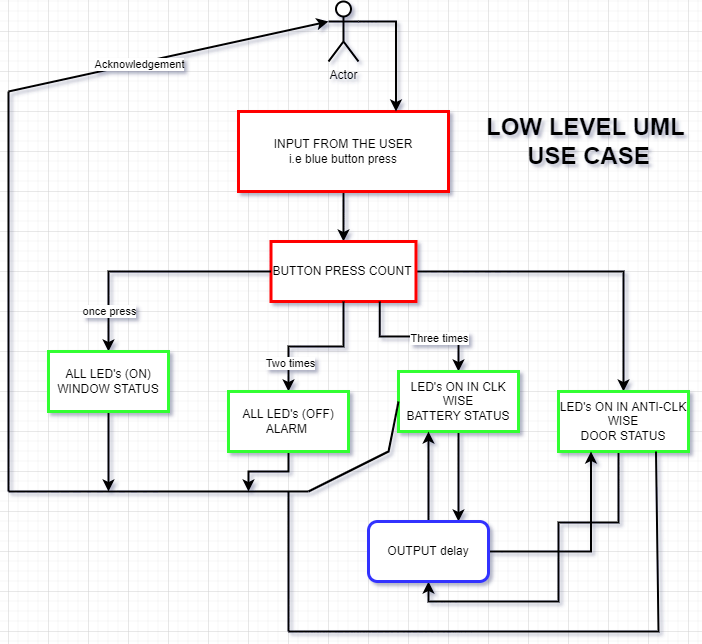

The diagram above was exported from draw.io. Its source (the exported page's mxGraphModel, read from the mxfile embedded in the PNG):
<mxGraphModel dx="782" dy="379" grid="1" gridSize="10" guides="1" tooltips="1" connect="1" arrows="1" fold="1" page="1" pageScale="1" pageWidth="1169" pageHeight="827" math="0" shadow="1">
  <root>
    <mxCell id="0" />
    <mxCell id="1" parent="0" />
    <mxCell id="vIjrZ8vl9Ln8yJeKH47Z-10" style="edgeStyle=orthogonalEdgeStyle;rounded=0;orthogonalLoop=1;jettySize=auto;html=1;exitX=0.5;exitY=1;exitDx=0;exitDy=0;entryX=0.5;entryY=0;entryDx=0;entryDy=0;strokeWidth=2;" edge="1" parent="1" source="vIjrZ8vl9Ln8yJeKH47Z-1" target="vIjrZ8vl9Ln8yJeKH47Z-2">
      <mxGeometry relative="1" as="geometry" />
    </mxCell>
    <mxCell id="vIjrZ8vl9Ln8yJeKH47Z-1" value="INPUT FROM THE USER&lt;br&gt;i.e blue button press" style="rounded=0;whiteSpace=wrap;html=1;strokeWidth=3;strokeColor=#FF0000;" vertex="1" parent="1">
      <mxGeometry x="350" y="160" width="210" height="80" as="geometry" />
    </mxCell>
    <mxCell id="vIjrZ8vl9Ln8yJeKH47Z-42" style="edgeStyle=orthogonalEdgeStyle;rounded=0;orthogonalLoop=1;jettySize=auto;html=1;exitX=1;exitY=0.5;exitDx=0;exitDy=0;entryX=0.5;entryY=0;entryDx=0;entryDy=0;strokeWidth=2;" edge="1" parent="1" source="vIjrZ8vl9Ln8yJeKH47Z-2" target="vIjrZ8vl9Ln8yJeKH47Z-7">
      <mxGeometry relative="1" as="geometry" />
    </mxCell>
    <mxCell id="vIjrZ8vl9Ln8yJeKH47Z-2" value="BUTTON PRESS COUNT&amp;nbsp;" style="rounded=0;whiteSpace=wrap;html=1;strokeWidth=3;strokeColor=#FF0000;" vertex="1" parent="1">
      <mxGeometry x="382.5" y="290" width="145" height="60" as="geometry" />
    </mxCell>
    <mxCell id="vIjrZ8vl9Ln8yJeKH47Z-14" style="edgeStyle=orthogonalEdgeStyle;rounded=0;orthogonalLoop=1;jettySize=auto;html=1;exitX=0;exitY=0.5;exitDx=0;exitDy=0;strokeWidth=2;" edge="1" parent="1" source="vIjrZ8vl9Ln8yJeKH47Z-2" target="vIjrZ8vl9Ln8yJeKH47Z-4">
      <mxGeometry relative="1" as="geometry" />
    </mxCell>
    <mxCell id="vIjrZ8vl9Ln8yJeKH47Z-34" value="once press" style="edgeLabel;html=1;align=center;verticalAlign=middle;resizable=0;points=[];" vertex="1" connectable="0" parent="vIjrZ8vl9Ln8yJeKH47Z-14">
      <mxGeometry x="0.6692" relative="1" as="geometry">
        <mxPoint as="offset" />
      </mxGeometry>
    </mxCell>
    <mxCell id="vIjrZ8vl9Ln8yJeKH47Z-15" style="edgeStyle=orthogonalEdgeStyle;rounded=0;orthogonalLoop=1;jettySize=auto;html=1;exitX=0.5;exitY=1;exitDx=0;exitDy=0;entryX=0.5;entryY=0;entryDx=0;entryDy=0;strokeWidth=2;" edge="1" parent="1" source="vIjrZ8vl9Ln8yJeKH47Z-2" target="vIjrZ8vl9Ln8yJeKH47Z-5">
      <mxGeometry relative="1" as="geometry" />
    </mxCell>
    <mxCell id="vIjrZ8vl9Ln8yJeKH47Z-35" value="Two times" style="edgeLabel;html=1;align=center;verticalAlign=middle;resizable=0;points=[];" vertex="1" connectable="0" parent="vIjrZ8vl9Ln8yJeKH47Z-15">
      <mxGeometry x="0.6063" y="1" relative="1" as="geometry">
        <mxPoint as="offset" />
      </mxGeometry>
    </mxCell>
    <mxCell id="vIjrZ8vl9Ln8yJeKH47Z-16" style="edgeStyle=orthogonalEdgeStyle;rounded=0;orthogonalLoop=1;jettySize=auto;html=1;exitX=0.75;exitY=1;exitDx=0;exitDy=0;strokeWidth=2;" edge="1" parent="1" source="vIjrZ8vl9Ln8yJeKH47Z-2" target="vIjrZ8vl9Ln8yJeKH47Z-6">
      <mxGeometry relative="1" as="geometry" />
    </mxCell>
    <mxCell id="vIjrZ8vl9Ln8yJeKH47Z-36" value="Three times" style="edgeLabel;html=1;align=center;verticalAlign=middle;resizable=0;points=[];" vertex="1" connectable="0" parent="vIjrZ8vl9Ln8yJeKH47Z-16">
      <mxGeometry x="0.2641" y="-1" relative="1" as="geometry">
        <mxPoint as="offset" />
      </mxGeometry>
    </mxCell>
    <mxCell id="vIjrZ8vl9Ln8yJeKH47Z-40" style="edgeStyle=orthogonalEdgeStyle;rounded=0;orthogonalLoop=1;jettySize=auto;html=1;exitX=0.5;exitY=1;exitDx=0;exitDy=0;strokeWidth=2;" edge="1" parent="1" source="vIjrZ8vl9Ln8yJeKH47Z-4">
      <mxGeometry relative="1" as="geometry">
        <mxPoint x="220" y="540" as="targetPoint" />
      </mxGeometry>
    </mxCell>
    <mxCell id="vIjrZ8vl9Ln8yJeKH47Z-4" value="ALL LED's (ON)&lt;br&gt;WINDOW STATUS" style="rounded=0;whiteSpace=wrap;html=1;strokeWidth=3;strokeColor=#33FF33;" vertex="1" parent="1">
      <mxGeometry x="160" y="400" width="120" height="60" as="geometry" />
    </mxCell>
    <mxCell id="vIjrZ8vl9Ln8yJeKH47Z-39" style="edgeStyle=orthogonalEdgeStyle;rounded=0;orthogonalLoop=1;jettySize=auto;html=1;exitX=0.5;exitY=1;exitDx=0;exitDy=0;strokeWidth=2;" edge="1" parent="1" source="vIjrZ8vl9Ln8yJeKH47Z-5">
      <mxGeometry relative="1" as="geometry">
        <mxPoint x="360" y="540" as="targetPoint" />
      </mxGeometry>
    </mxCell>
    <mxCell id="vIjrZ8vl9Ln8yJeKH47Z-5" value="ALL LED's (OFF)&lt;br&gt;ALARM&amp;nbsp;" style="rounded=0;whiteSpace=wrap;html=1;strokeWidth=3;strokeColor=#33FF33;" vertex="1" parent="1">
      <mxGeometry x="340" y="440" width="120" height="60" as="geometry" />
    </mxCell>
    <mxCell id="vIjrZ8vl9Ln8yJeKH47Z-17" style="edgeStyle=orthogonalEdgeStyle;rounded=0;orthogonalLoop=1;jettySize=auto;html=1;exitX=0.5;exitY=1;exitDx=0;exitDy=0;entryX=0.75;entryY=0;entryDx=0;entryDy=0;strokeWidth=2;" edge="1" parent="1" source="vIjrZ8vl9Ln8yJeKH47Z-6" target="vIjrZ8vl9Ln8yJeKH47Z-8">
      <mxGeometry relative="1" as="geometry" />
    </mxCell>
    <mxCell id="vIjrZ8vl9Ln8yJeKH47Z-6" value="LED's ON IN CLK WISE&lt;br&gt;BATTERY STATUS" style="rounded=0;whiteSpace=wrap;html=1;strokeWidth=3;strokeColor=#33FF33;" vertex="1" parent="1">
      <mxGeometry x="510" y="420" width="120" height="60" as="geometry" />
    </mxCell>
    <mxCell id="vIjrZ8vl9Ln8yJeKH47Z-18" style="edgeStyle=orthogonalEdgeStyle;rounded=0;orthogonalLoop=1;jettySize=auto;html=1;exitX=0.5;exitY=1;exitDx=0;exitDy=0;entryX=0.5;entryY=1;entryDx=0;entryDy=0;strokeWidth=2;" edge="1" parent="1" source="vIjrZ8vl9Ln8yJeKH47Z-7" target="vIjrZ8vl9Ln8yJeKH47Z-8">
      <mxGeometry relative="1" as="geometry">
        <mxPoint x="680" y="641.3333740234375" as="targetPoint" />
        <Array as="points">
          <mxPoint x="730" y="500" />
          <mxPoint x="730" y="571" />
          <mxPoint x="670" y="571" />
          <mxPoint x="670" y="650" />
          <mxPoint x="540" y="650" />
        </Array>
      </mxGeometry>
    </mxCell>
    <mxCell id="vIjrZ8vl9Ln8yJeKH47Z-7" value="&lt;span&gt;LED's ON IN ANTI-CLK WISE&lt;br&gt;DOOR STATUS&lt;br&gt;&lt;/span&gt;" style="rounded=0;whiteSpace=wrap;html=1;strokeWidth=3;strokeColor=#33FF33;" vertex="1" parent="1">
      <mxGeometry x="670" y="440" width="130" height="60" as="geometry" />
    </mxCell>
    <mxCell id="vIjrZ8vl9Ln8yJeKH47Z-19" style="edgeStyle=orthogonalEdgeStyle;rounded=0;orthogonalLoop=1;jettySize=auto;html=1;exitX=0.5;exitY=0;exitDx=0;exitDy=0;entryX=0.25;entryY=1;entryDx=0;entryDy=0;strokeWidth=2;" edge="1" parent="1" source="vIjrZ8vl9Ln8yJeKH47Z-8" target="vIjrZ8vl9Ln8yJeKH47Z-6">
      <mxGeometry relative="1" as="geometry" />
    </mxCell>
    <mxCell id="vIjrZ8vl9Ln8yJeKH47Z-20" style="edgeStyle=orthogonalEdgeStyle;rounded=0;orthogonalLoop=1;jettySize=auto;html=1;exitX=1;exitY=0.5;exitDx=0;exitDy=0;entryX=0.25;entryY=1;entryDx=0;entryDy=0;strokeWidth=2;" edge="1" parent="1" source="vIjrZ8vl9Ln8yJeKH47Z-8" target="vIjrZ8vl9Ln8yJeKH47Z-7">
      <mxGeometry relative="1" as="geometry" />
    </mxCell>
    <mxCell id="vIjrZ8vl9Ln8yJeKH47Z-8" value="OUTPUT delay" style="rounded=1;whiteSpace=wrap;html=1;strokeWidth=3;strokeColor=#3333FF;" vertex="1" parent="1">
      <mxGeometry x="480" y="570" width="120" height="60" as="geometry" />
    </mxCell>
    <mxCell id="vIjrZ8vl9Ln8yJeKH47Z-32" style="edgeStyle=orthogonalEdgeStyle;rounded=0;orthogonalLoop=1;jettySize=auto;html=1;exitX=1;exitY=0.3333333333333333;exitDx=0;exitDy=0;exitPerimeter=0;entryX=0.75;entryY=0;entryDx=0;entryDy=0;strokeWidth=2;" edge="1" parent="1" source="vIjrZ8vl9Ln8yJeKH47Z-9" target="vIjrZ8vl9Ln8yJeKH47Z-1">
      <mxGeometry relative="1" as="geometry" />
    </mxCell>
    <mxCell id="vIjrZ8vl9Ln8yJeKH47Z-9" value="Actor" style="shape=umlActor;verticalLabelPosition=bottom;verticalAlign=top;html=1;outlineConnect=0;strokeWidth=2;" vertex="1" parent="1">
      <mxGeometry x="440" y="50" width="30" height="60" as="geometry" />
    </mxCell>
    <mxCell id="vIjrZ8vl9Ln8yJeKH47Z-22" value="" style="endArrow=none;html=1;rounded=0;entryX=0.75;entryY=1;entryDx=0;entryDy=0;strokeWidth=2;" edge="1" parent="1" target="vIjrZ8vl9Ln8yJeKH47Z-7">
      <mxGeometry width="50" height="50" relative="1" as="geometry">
        <mxPoint x="400" y="680" as="sourcePoint" />
        <mxPoint x="470" y="610" as="targetPoint" />
        <Array as="points">
          <mxPoint x="770" y="680" />
        </Array>
      </mxGeometry>
    </mxCell>
    <mxCell id="vIjrZ8vl9Ln8yJeKH47Z-23" value="" style="endArrow=none;html=1;rounded=0;strokeWidth=2;" edge="1" parent="1">
      <mxGeometry width="50" height="50" relative="1" as="geometry">
        <mxPoint x="400" y="680" as="sourcePoint" />
        <mxPoint x="400" y="540" as="targetPoint" />
      </mxGeometry>
    </mxCell>
    <mxCell id="vIjrZ8vl9Ln8yJeKH47Z-25" value="" style="endArrow=none;html=1;rounded=0;entryX=0;entryY=0.5;entryDx=0;entryDy=0;strokeWidth=2;" edge="1" parent="1" target="vIjrZ8vl9Ln8yJeKH47Z-6">
      <mxGeometry width="50" height="50" relative="1" as="geometry">
        <mxPoint x="420" y="540" as="sourcePoint" />
        <mxPoint x="470" y="510" as="targetPoint" />
        <Array as="points">
          <mxPoint x="500" y="500" />
        </Array>
      </mxGeometry>
    </mxCell>
    <mxCell id="vIjrZ8vl9Ln8yJeKH47Z-28" value="" style="endArrow=none;html=1;rounded=0;strokeWidth=2;" edge="1" parent="1">
      <mxGeometry width="50" height="50" relative="1" as="geometry">
        <mxPoint x="120" y="540" as="sourcePoint" />
        <mxPoint x="420" y="540" as="targetPoint" />
      </mxGeometry>
    </mxCell>
    <mxCell id="vIjrZ8vl9Ln8yJeKH47Z-30" value="" style="endArrow=none;html=1;rounded=0;strokeWidth=2;" edge="1" parent="1">
      <mxGeometry width="50" height="50" relative="1" as="geometry">
        <mxPoint x="120" y="540" as="sourcePoint" />
        <mxPoint x="120" y="140" as="targetPoint" />
      </mxGeometry>
    </mxCell>
    <mxCell id="vIjrZ8vl9Ln8yJeKH47Z-31" value="" style="endArrow=classic;html=1;rounded=0;entryX=0;entryY=0.3333333333333333;entryDx=0;entryDy=0;entryPerimeter=0;strokeWidth=2;" edge="1" parent="1" target="vIjrZ8vl9Ln8yJeKH47Z-9">
      <mxGeometry width="50" height="50" relative="1" as="geometry">
        <mxPoint x="120" y="140" as="sourcePoint" />
        <mxPoint x="410" y="80" as="targetPoint" />
      </mxGeometry>
    </mxCell>
    <mxCell id="vIjrZ8vl9Ln8yJeKH47Z-33" value="Acknowledgement" style="edgeLabel;html=1;align=center;verticalAlign=middle;resizable=0;points=[];" vertex="1" connectable="0" parent="vIjrZ8vl9Ln8yJeKH47Z-31">
      <mxGeometry x="-0.1854" y="-2" relative="1" as="geometry">
        <mxPoint y="-1" as="offset" />
      </mxGeometry>
    </mxCell>
    <mxCell id="vIjrZ8vl9Ln8yJeKH47Z-38" value="LOW LEVEL UML&amp;nbsp;&lt;br&gt;USE CASE" style="text;strokeColor=none;fillColor=none;html=1;fontSize=24;fontStyle=1;verticalAlign=middle;align=center;" vertex="1" parent="1">
      <mxGeometry x="650" y="170" width="100" height="40" as="geometry" />
    </mxCell>
  </root>
</mxGraphModel>